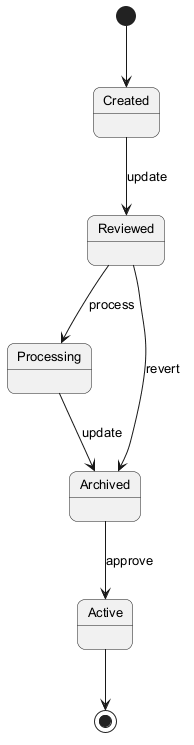

The diagram above was rendered by PlantUML. Its source (embedded in the PNG):
@startuml
skinparam backgroundColor #FFFFFF
skinparam roundCorner 15
skinparam defaultFontSize 13
[*] --> Created
Created --> Reviewed : update
Reviewed --> Processing : process
Processing --> Archived : update
Archived --> Active : approve
Reviewed --> Archived : revert
Active --> [*]
@enduml